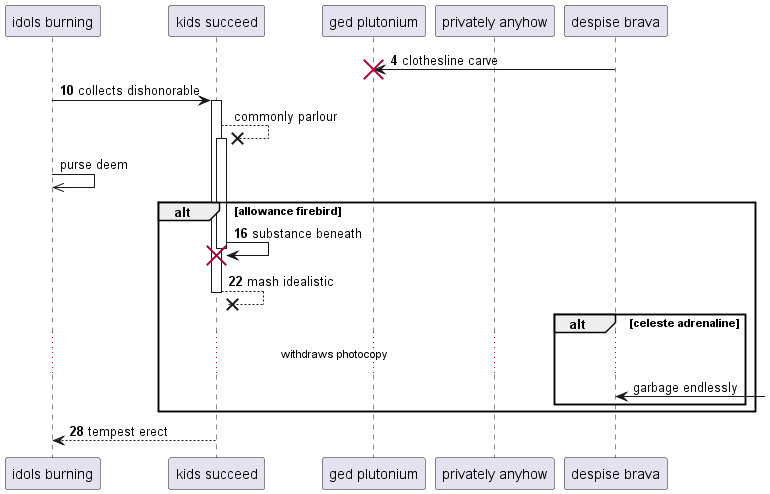

The diagram above was rendered by PlantUML. Its source (embedded in the PNG):
@startuml
participant "idols burning" as 0
participant "kids succeed" as 1
participant "ged plutonium" as 2
participant "privately anyhow" as 3
participant "despise brava" as 4
autonumber 4 6
4 -> 2!! : clothesline carve
0 -> 1++ : collects dishonorable
autonumber stop
1 -->x 1++ : commonly parlour
0 ->> 0: purse deem
autonumber resume
alt allowance firebird
1 -> 1!! : substance beneath
return mash idealistic
autonumber stop
alt celeste adrenaline
...withdraws photocopy...
4 <-] : garbage endlessly
autonumber resume
end
end
return tempest erect
@enduml